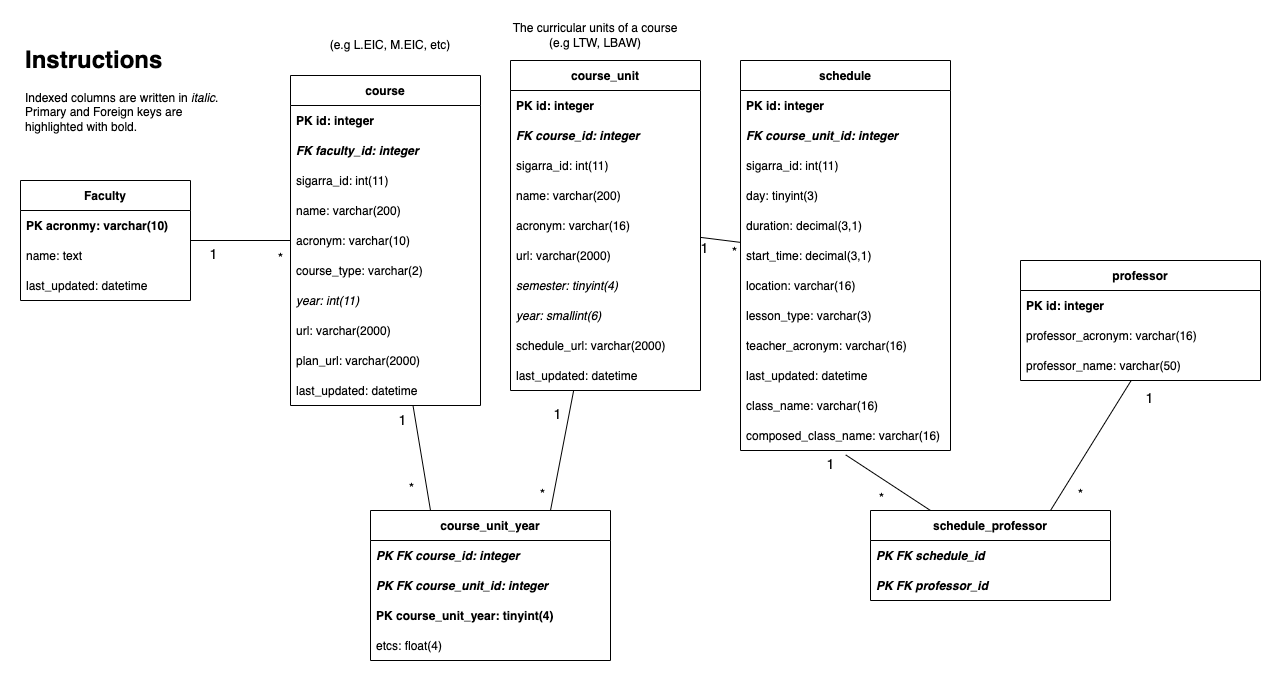

The diagram above was exported from draw.io. Its source (the exported page's mxGraphModel, read from the mxfile embedded in the PNG):
<mxGraphModel dx="1360" dy="669" grid="1" gridSize="10" guides="1" tooltips="1" connect="1" arrows="1" fold="1" page="1" pageScale="1" pageWidth="850" pageHeight="1100" math="0" shadow="0">
  <root>
    <mxCell id="0" />
    <mxCell id="1" parent="0" />
    <mxCell id="2" value="course_unit" style="swimlane;fontStyle=1;childLayout=stackLayout;horizontal=1;startSize=30;horizontalStack=0;resizeParent=1;resizeParentMax=0;resizeLast=0;collapsible=1;marginBottom=0;" parent="1" vertex="1">
      <mxGeometry x="330" y="170" width="190" height="330" as="geometry" />
    </mxCell>
    <mxCell id="3" value="PK id: integer" style="text;strokeColor=none;fillColor=none;align=left;verticalAlign=middle;spacingLeft=4;spacingRight=4;overflow=hidden;points=[[0,0.5],[1,0.5]];portConstraint=eastwest;rotatable=0;fontStyle=1" parent="2" vertex="1">
      <mxGeometry y="30" width="190" height="30" as="geometry" />
    </mxCell>
    <mxCell id="5" value="FK course_id: integer" style="text;strokeColor=none;fillColor=none;align=left;verticalAlign=middle;spacingLeft=4;spacingRight=4;overflow=hidden;points=[[0,0.5],[1,0.5]];portConstraint=eastwest;rotatable=0;fontStyle=3" parent="2" vertex="1">
      <mxGeometry y="60" width="190" height="30" as="geometry" />
    </mxCell>
    <mxCell id="4" value="sigarra_id: int(11)" style="text;strokeColor=none;fillColor=none;align=left;verticalAlign=middle;spacingLeft=4;spacingRight=4;overflow=hidden;points=[[0,0.5],[1,0.5]];portConstraint=eastwest;rotatable=0;fontStyle=0" parent="2" vertex="1">
      <mxGeometry y="90" width="190" height="30" as="geometry" />
    </mxCell>
    <mxCell id="8" value="name: varchar(200)" style="text;strokeColor=none;fillColor=none;align=left;verticalAlign=middle;spacingLeft=4;spacingRight=4;overflow=hidden;points=[[0,0.5],[1,0.5]];portConstraint=eastwest;rotatable=0;" parent="2" vertex="1">
      <mxGeometry y="120" width="190" height="30" as="geometry" />
    </mxCell>
    <mxCell id="9" value="acronym: varchar(16)" style="text;strokeColor=none;fillColor=none;align=left;verticalAlign=middle;spacingLeft=4;spacingRight=4;overflow=hidden;points=[[0,0.5],[1,0.5]];portConstraint=eastwest;rotatable=0;" parent="2" vertex="1">
      <mxGeometry y="150" width="190" height="30" as="geometry" />
    </mxCell>
    <mxCell id="10" value="url: varchar(2000)" style="text;strokeColor=none;fillColor=none;align=left;verticalAlign=middle;spacingLeft=4;spacingRight=4;overflow=hidden;points=[[0,0.5],[1,0.5]];portConstraint=eastwest;rotatable=0;" parent="2" vertex="1">
      <mxGeometry y="180" width="190" height="30" as="geometry" />
    </mxCell>
    <mxCell id="12" value="semester: tinyint(4)" style="text;strokeColor=none;fillColor=none;align=left;verticalAlign=middle;spacingLeft=4;spacingRight=4;overflow=hidden;points=[[0,0.5],[1,0.5]];portConstraint=eastwest;rotatable=0;fontStyle=2" parent="2" vertex="1">
      <mxGeometry y="210" width="190" height="30" as="geometry" />
    </mxCell>
    <mxCell id="13" value="year: smallint(6)" style="text;strokeColor=none;fillColor=none;align=left;verticalAlign=middle;spacingLeft=4;spacingRight=4;overflow=hidden;points=[[0,0.5],[1,0.5]];portConstraint=eastwest;rotatable=0;fontStyle=2" parent="2" vertex="1">
      <mxGeometry y="240" width="190" height="30" as="geometry" />
    </mxCell>
    <mxCell id="14" value="schedule_url: varchar(2000)" style="text;strokeColor=none;fillColor=none;align=left;verticalAlign=middle;spacingLeft=4;spacingRight=4;overflow=hidden;points=[[0,0.5],[1,0.5]];portConstraint=eastwest;rotatable=0;" parent="2" vertex="1">
      <mxGeometry y="270" width="190" height="30" as="geometry" />
    </mxCell>
    <mxCell id="15" value="last_updated: datetime" style="text;strokeColor=none;fillColor=none;align=left;verticalAlign=middle;spacingLeft=4;spacingRight=4;overflow=hidden;points=[[0,0.5],[1,0.5]];portConstraint=eastwest;rotatable=0;" parent="2" vertex="1">
      <mxGeometry y="300" width="190" height="30" as="geometry" />
    </mxCell>
    <mxCell id="7" value="The curricular units of a course (e.g LTW, LBAW)" style="text;html=1;strokeColor=none;fillColor=none;align=center;verticalAlign=middle;whiteSpace=wrap;rounded=0;" parent="1" vertex="1">
      <mxGeometry x="329.99999999999994" y="130" width="170" height="30" as="geometry" />
    </mxCell>
    <mxCell id="16" value="&lt;h1&gt;Instructions&lt;/h1&gt;&lt;p&gt;Indexed columns are written in &lt;i&gt;italic&lt;/i&gt;. Primary and Foreign keys are highlighted with bold.&amp;nbsp;&lt;span&gt;&amp;nbsp;&lt;/span&gt;&lt;/p&gt;" style="text;html=1;strokeColor=none;fillColor=none;spacing=5;spacingTop=-20;whiteSpace=wrap;overflow=hidden;rounded=0;" parent="1" vertex="1">
      <mxGeometry x="-160" y="150" width="210" height="110" as="geometry" />
    </mxCell>
    <mxCell id="29" style="edgeStyle=none;html=1;endArrow=none;endFill=0;" parent="1" source="17" target="2" edge="1">
      <mxGeometry relative="1" as="geometry" />
    </mxCell>
    <mxCell id="30" value="&lt;font style=&quot;font-size: 14px&quot;&gt;1&lt;/font&gt;" style="edgeLabel;html=1;align=center;verticalAlign=middle;resizable=0;points=[];" parent="29" vertex="1" connectable="0">
      <mxGeometry x="0.8609" y="3" relative="1" as="geometry">
        <mxPoint x="2" y="7" as="offset" />
      </mxGeometry>
    </mxCell>
    <mxCell id="31" value="&lt;font style=&quot;font-size: 14px&quot;&gt;*&lt;/font&gt;" style="edgeLabel;html=1;align=center;verticalAlign=middle;resizable=0;points=[];" parent="29" vertex="1" connectable="0">
      <mxGeometry x="-0.7304" relative="1" as="geometry">
        <mxPoint x="-2" y="10" as="offset" />
      </mxGeometry>
    </mxCell>
    <mxCell id="17" value="schedule" style="swimlane;fontStyle=1;childLayout=stackLayout;horizontal=1;startSize=30;horizontalStack=0;resizeParent=1;resizeParentMax=0;resizeLast=0;collapsible=1;marginBottom=0;" parent="1" vertex="1">
      <mxGeometry x="560" y="170" width="210" height="390" as="geometry" />
    </mxCell>
    <mxCell id="18" value="PK id: integer" style="text;strokeColor=none;fillColor=none;align=left;verticalAlign=middle;spacingLeft=4;spacingRight=4;overflow=hidden;points=[[0,0.5],[1,0.5]];portConstraint=eastwest;rotatable=0;fontStyle=1" parent="17" vertex="1">
      <mxGeometry y="30" width="210" height="30" as="geometry" />
    </mxCell>
    <mxCell id="25" value="FK course_unit_id: integer" style="text;strokeColor=none;fillColor=none;align=left;verticalAlign=middle;spacingLeft=4;spacingRight=4;overflow=hidden;points=[[0,0.5],[1,0.5]];portConstraint=eastwest;rotatable=0;fontStyle=3" parent="17" vertex="1">
      <mxGeometry y="60" width="210" height="30" as="geometry" />
    </mxCell>
    <mxCell id="81" value="sigarra_id: int(11)" style="text;strokeColor=none;fillColor=none;align=left;verticalAlign=middle;spacingLeft=4;spacingRight=4;overflow=hidden;points=[[0,0.5],[1,0.5]];portConstraint=eastwest;rotatable=0;fontStyle=0" parent="17" vertex="1">
      <mxGeometry y="90" width="210" height="30" as="geometry" />
    </mxCell>
    <mxCell id="19" value="day: tinyint(3)" style="text;strokeColor=none;fillColor=none;align=left;verticalAlign=middle;spacingLeft=4;spacingRight=4;overflow=hidden;points=[[0,0.5],[1,0.5]];portConstraint=eastwest;rotatable=0;" parent="17" vertex="1">
      <mxGeometry y="120" width="210" height="30" as="geometry" />
    </mxCell>
    <mxCell id="20" value="duration: decimal(3,1)" style="text;strokeColor=none;fillColor=none;align=left;verticalAlign=middle;spacingLeft=4;spacingRight=4;overflow=hidden;points=[[0,0.5],[1,0.5]];portConstraint=eastwest;rotatable=0;" parent="17" vertex="1">
      <mxGeometry y="150" width="210" height="30" as="geometry" />
    </mxCell>
    <mxCell id="21" value="start_time: decimal(3,1)" style="text;strokeColor=none;fillColor=none;align=left;verticalAlign=middle;spacingLeft=4;spacingRight=4;overflow=hidden;points=[[0,0.5],[1,0.5]];portConstraint=eastwest;rotatable=0;" parent="17" vertex="1">
      <mxGeometry y="180" width="210" height="30" as="geometry" />
    </mxCell>
    <mxCell id="22" value="location: varchar(16)" style="text;strokeColor=none;fillColor=none;align=left;verticalAlign=middle;spacingLeft=4;spacingRight=4;overflow=hidden;points=[[0,0.5],[1,0.5]];portConstraint=eastwest;rotatable=0;" parent="17" vertex="1">
      <mxGeometry y="210" width="210" height="30" as="geometry" />
    </mxCell>
    <mxCell id="23" value="lesson_type: varchar(3)" style="text;strokeColor=none;fillColor=none;align=left;verticalAlign=middle;spacingLeft=4;spacingRight=4;overflow=hidden;points=[[0,0.5],[1,0.5]];portConstraint=eastwest;rotatable=0;" parent="17" vertex="1">
      <mxGeometry y="240" width="210" height="30" as="geometry" />
    </mxCell>
    <mxCell id="24" value="teacher_acronym: varchar(16)" style="text;strokeColor=none;fillColor=none;align=left;verticalAlign=middle;spacingLeft=4;spacingRight=4;overflow=hidden;points=[[0,0.5],[1,0.5]];portConstraint=eastwest;rotatable=0;" parent="17" vertex="1">
      <mxGeometry y="270" width="210" height="30" as="geometry" />
    </mxCell>
    <mxCell id="26" value="last_updated: datetime" style="text;strokeColor=none;fillColor=none;align=left;verticalAlign=middle;spacingLeft=4;spacingRight=4;overflow=hidden;points=[[0,0.5],[1,0.5]];portConstraint=eastwest;rotatable=0;" parent="17" vertex="1">
      <mxGeometry y="300" width="210" height="30" as="geometry" />
    </mxCell>
    <mxCell id="27" value="class_name: varchar(16)" style="text;strokeColor=none;fillColor=none;align=left;verticalAlign=middle;spacingLeft=4;spacingRight=4;overflow=hidden;points=[[0,0.5],[1,0.5]];portConstraint=eastwest;rotatable=0;" parent="17" vertex="1">
      <mxGeometry y="330" width="210" height="30" as="geometry" />
    </mxCell>
    <mxCell id="28" value="composed_class_name: varchar(16)" style="text;strokeColor=none;fillColor=none;align=left;verticalAlign=middle;spacingLeft=4;spacingRight=4;overflow=hidden;points=[[0,0.5],[1,0.5]];portConstraint=eastwest;rotatable=0;" parent="17" vertex="1">
      <mxGeometry y="360" width="210" height="30" as="geometry" />
    </mxCell>
    <mxCell id="32" value="course" style="swimlane;fontStyle=1;childLayout=stackLayout;horizontal=1;startSize=30;horizontalStack=0;resizeParent=1;resizeParentMax=0;resizeLast=0;collapsible=1;marginBottom=0;" parent="1" vertex="1">
      <mxGeometry x="110" y="185" width="190" height="330" as="geometry" />
    </mxCell>
    <mxCell id="33" value="PK id: integer" style="text;strokeColor=none;fillColor=none;align=left;verticalAlign=middle;spacingLeft=4;spacingRight=4;overflow=hidden;points=[[0,0.5],[1,0.5]];portConstraint=eastwest;rotatable=0;fontStyle=1" parent="32" vertex="1">
      <mxGeometry y="30" width="190" height="30" as="geometry" />
    </mxCell>
    <mxCell id="35" value="FK faculty_id: integer" style="text;strokeColor=none;fillColor=none;align=left;verticalAlign=middle;spacingLeft=4;spacingRight=4;overflow=hidden;points=[[0,0.5],[1,0.5]];portConstraint=eastwest;rotatable=0;fontStyle=3" parent="32" vertex="1">
      <mxGeometry y="60" width="190" height="30" as="geometry" />
    </mxCell>
    <mxCell id="34" value="sigarra_id: int(11)" style="text;strokeColor=none;fillColor=none;align=left;verticalAlign=middle;spacingLeft=4;spacingRight=4;overflow=hidden;points=[[0,0.5],[1,0.5]];portConstraint=eastwest;rotatable=0;fontStyle=0" parent="32" vertex="1">
      <mxGeometry y="90" width="190" height="30" as="geometry" />
    </mxCell>
    <mxCell id="36" value="name: varchar(200)" style="text;strokeColor=none;fillColor=none;align=left;verticalAlign=middle;spacingLeft=4;spacingRight=4;overflow=hidden;points=[[0,0.5],[1,0.5]];portConstraint=eastwest;rotatable=0;fontStyle=0" parent="32" vertex="1">
      <mxGeometry y="120" width="190" height="30" as="geometry" />
    </mxCell>
    <mxCell id="37" value="acronym: varchar(10)" style="text;strokeColor=none;fillColor=none;align=left;verticalAlign=middle;spacingLeft=4;spacingRight=4;overflow=hidden;points=[[0,0.5],[1,0.5]];portConstraint=eastwest;rotatable=0;fontStyle=0" parent="32" vertex="1">
      <mxGeometry y="150" width="190" height="30" as="geometry" />
    </mxCell>
    <mxCell id="38" value="course_type: varchar(2)" style="text;strokeColor=none;fillColor=none;align=left;verticalAlign=middle;spacingLeft=4;spacingRight=4;overflow=hidden;points=[[0,0.5],[1,0.5]];portConstraint=eastwest;rotatable=0;fontStyle=0" parent="32" vertex="1">
      <mxGeometry y="180" width="190" height="30" as="geometry" />
    </mxCell>
    <mxCell id="39" value="year: int(11)" style="text;strokeColor=none;fillColor=none;align=left;verticalAlign=middle;spacingLeft=4;spacingRight=4;overflow=hidden;points=[[0,0.5],[1,0.5]];portConstraint=eastwest;rotatable=0;fontStyle=2" parent="32" vertex="1">
      <mxGeometry y="210" width="190" height="30" as="geometry" />
    </mxCell>
    <mxCell id="40" value="url: varchar(2000)" style="text;strokeColor=none;fillColor=none;align=left;verticalAlign=middle;spacingLeft=4;spacingRight=4;overflow=hidden;points=[[0,0.5],[1,0.5]];portConstraint=eastwest;rotatable=0;fontStyle=0" parent="32" vertex="1">
      <mxGeometry y="240" width="190" height="30" as="geometry" />
    </mxCell>
    <mxCell id="41" value="plan_url: varchar(2000)" style="text;strokeColor=none;fillColor=none;align=left;verticalAlign=middle;spacingLeft=4;spacingRight=4;overflow=hidden;points=[[0,0.5],[1,0.5]];portConstraint=eastwest;rotatable=0;fontStyle=0" parent="32" vertex="1">
      <mxGeometry y="270" width="190" height="30" as="geometry" />
    </mxCell>
    <mxCell id="42" value="last_updated: datetime" style="text;strokeColor=none;fillColor=none;align=left;verticalAlign=middle;spacingLeft=4;spacingRight=4;overflow=hidden;points=[[0,0.5],[1,0.5]];portConstraint=eastwest;rotatable=0;fontStyle=0" parent="32" vertex="1">
      <mxGeometry y="300" width="190" height="30" as="geometry" />
    </mxCell>
    <mxCell id="49" value="(e.g L.EIC, M.EIC, etc)" style="text;html=1;strokeColor=none;fillColor=none;align=center;verticalAlign=middle;whiteSpace=wrap;rounded=0;" parent="1" vertex="1">
      <mxGeometry x="124.99999999999997" y="140" width="170" height="30" as="geometry" />
    </mxCell>
    <mxCell id="61" style="edgeStyle=none;html=1;endArrow=none;endFill=0;" parent="1" source="50" target="32" edge="1">
      <mxGeometry relative="1" as="geometry" />
    </mxCell>
    <mxCell id="63" value="1" style="edgeLabel;html=1;align=center;verticalAlign=middle;resizable=0;points=[];fontSize=14;" parent="61" vertex="1" connectable="0">
      <mxGeometry x="-0.4" y="-5" relative="1" as="geometry">
        <mxPoint x="-8" y="8" as="offset" />
      </mxGeometry>
    </mxCell>
    <mxCell id="50" value="Faculty" style="swimlane;fontStyle=1;childLayout=stackLayout;horizontal=1;startSize=30;horizontalStack=0;resizeParent=1;resizeParentMax=0;resizeLast=0;collapsible=1;marginBottom=0;" parent="1" vertex="1">
      <mxGeometry x="-160" y="290" width="170" height="120" as="geometry" />
    </mxCell>
    <mxCell id="52" value="PK acronmy: varchar(10)" style="text;strokeColor=none;fillColor=none;align=left;verticalAlign=middle;spacingLeft=4;spacingRight=4;overflow=hidden;points=[[0,0.5],[1,0.5]];portConstraint=eastwest;rotatable=0;fontStyle=1" parent="50" vertex="1">
      <mxGeometry y="30" width="170" height="30" as="geometry" />
    </mxCell>
    <mxCell id="53" value="name: text" style="text;strokeColor=none;fillColor=none;align=left;verticalAlign=middle;spacingLeft=4;spacingRight=4;overflow=hidden;points=[[0,0.5],[1,0.5]];portConstraint=eastwest;rotatable=0;fontStyle=0" parent="50" vertex="1">
      <mxGeometry y="60" width="170" height="30" as="geometry" />
    </mxCell>
    <mxCell id="54" value="last_updated: datetime" style="text;strokeColor=none;fillColor=none;align=left;verticalAlign=middle;spacingLeft=4;spacingRight=4;overflow=hidden;points=[[0,0.5],[1,0.5]];portConstraint=eastwest;rotatable=0;fontStyle=0" parent="50" vertex="1">
      <mxGeometry y="90" width="170" height="30" as="geometry" />
    </mxCell>
    <mxCell id="64" value="*" style="edgeLabel;html=1;align=center;verticalAlign=middle;resizable=0;points=[];fontSize=14;" parent="1" vertex="1" connectable="0">
      <mxGeometry x="102" y="364" as="geometry">
        <mxPoint x="-3" y="3" as="offset" />
      </mxGeometry>
    </mxCell>
    <mxCell id="bfjoCroqlO3D03X-d8Di-65" value="course_unit_year" style="swimlane;fontStyle=1;childLayout=stackLayout;horizontal=1;startSize=30;horizontalStack=0;resizeParent=1;resizeParentMax=0;resizeLast=0;collapsible=1;marginBottom=0;" parent="1" vertex="1">
      <mxGeometry x="190" y="620" width="240" height="150" as="geometry" />
    </mxCell>
    <mxCell id="bfjoCroqlO3D03X-d8Di-66" value="PK FK course_id: integer" style="text;strokeColor=none;fillColor=none;align=left;verticalAlign=middle;spacingLeft=4;spacingRight=4;overflow=hidden;points=[[0,0.5],[1,0.5]];portConstraint=eastwest;rotatable=0;fontStyle=3" parent="bfjoCroqlO3D03X-d8Di-65" vertex="1">
      <mxGeometry y="30" width="240" height="30" as="geometry" />
    </mxCell>
    <mxCell id="bfjoCroqlO3D03X-d8Di-67" value="PK FK course_unit_id: integer" style="text;strokeColor=none;fillColor=none;align=left;verticalAlign=middle;spacingLeft=4;spacingRight=4;overflow=hidden;points=[[0,0.5],[1,0.5]];portConstraint=eastwest;rotatable=0;fontStyle=3" parent="bfjoCroqlO3D03X-d8Di-65" vertex="1">
      <mxGeometry y="60" width="240" height="30" as="geometry" />
    </mxCell>
    <mxCell id="bfjoCroqlO3D03X-d8Di-68" value="PK course_unit_year: tinyint(4)" style="text;strokeColor=none;fillColor=none;align=left;verticalAlign=middle;spacingLeft=4;spacingRight=4;overflow=hidden;points=[[0,0.5],[1,0.5]];portConstraint=eastwest;rotatable=0;fontStyle=1" parent="bfjoCroqlO3D03X-d8Di-65" vertex="1">
      <mxGeometry y="90" width="240" height="30" as="geometry" />
    </mxCell>
    <mxCell id="80" value="etcs: float(4) " style="text;strokeColor=none;fillColor=none;align=left;verticalAlign=middle;spacingLeft=4;spacingRight=4;overflow=hidden;points=[[0,0.5],[1,0.5]];portConstraint=eastwest;rotatable=0;fontStyle=0" parent="bfjoCroqlO3D03X-d8Di-65" vertex="1">
      <mxGeometry y="120" width="240" height="30" as="geometry" />
    </mxCell>
    <mxCell id="bfjoCroqlO3D03X-d8Di-77" value="" style="endArrow=none;html=1;rounded=0;exitX=0.25;exitY=0;exitDx=0;exitDy=0;" parent="1" source="bfjoCroqlO3D03X-d8Di-65" target="32" edge="1">
      <mxGeometry width="50" height="50" relative="1" as="geometry">
        <mxPoint x="150" y="580" as="sourcePoint" />
        <mxPoint x="200" y="530" as="targetPoint" />
      </mxGeometry>
    </mxCell>
    <mxCell id="bfjoCroqlO3D03X-d8Di-79" value="1" style="edgeLabel;html=1;align=center;verticalAlign=middle;resizable=0;points=[];fontSize=14;" parent="bfjoCroqlO3D03X-d8Di-77" vertex="1" connectable="0">
      <mxGeometry x="0.7351" relative="1" as="geometry">
        <mxPoint x="-13" as="offset" />
      </mxGeometry>
    </mxCell>
    <mxCell id="bfjoCroqlO3D03X-d8Di-81" value="*" style="edgeLabel;html=1;align=center;verticalAlign=middle;resizable=0;points=[];fontSize=14;" parent="bfjoCroqlO3D03X-d8Di-77" vertex="1" connectable="0">
      <mxGeometry x="-0.5902" y="-2" relative="1" as="geometry">
        <mxPoint x="-18" as="offset" />
      </mxGeometry>
    </mxCell>
    <mxCell id="bfjoCroqlO3D03X-d8Di-78" value="" style="endArrow=none;html=1;rounded=0;exitX=0.75;exitY=0;exitDx=0;exitDy=0;" parent="1" source="bfjoCroqlO3D03X-d8Di-65" target="2" edge="1">
      <mxGeometry width="50" height="50" relative="1" as="geometry">
        <mxPoint x="299" y="630" as="sourcePoint" />
        <mxPoint x="263" y="525" as="targetPoint" />
      </mxGeometry>
    </mxCell>
    <mxCell id="bfjoCroqlO3D03X-d8Di-82" value="1" style="edgeLabel;html=1;align=center;verticalAlign=middle;resizable=0;points=[];fontSize=14;" parent="bfjoCroqlO3D03X-d8Di-78" vertex="1" connectable="0">
      <mxGeometry x="0.6036" y="-1" relative="1" as="geometry">
        <mxPoint x="-13" as="offset" />
      </mxGeometry>
    </mxCell>
    <mxCell id="bfjoCroqlO3D03X-d8Di-83" value="*" style="edgeLabel;html=1;align=center;verticalAlign=middle;resizable=0;points=[];fontSize=14;" parent="bfjoCroqlO3D03X-d8Di-78" vertex="1" connectable="0">
      <mxGeometry x="-0.6108" y="3" relative="1" as="geometry">
        <mxPoint x="-10" y="8" as="offset" />
      </mxGeometry>
    </mxCell>
    <mxCell id="65" value="professor" style="swimlane;fontStyle=1;childLayout=stackLayout;horizontal=1;startSize=30;horizontalStack=0;resizeParent=1;resizeParentMax=0;resizeLast=0;collapsible=1;marginBottom=0;" parent="1" vertex="1">
      <mxGeometry x="840" y="370" width="240" height="120" as="geometry" />
    </mxCell>
    <mxCell id="82" value="PK id: integer" style="text;strokeColor=none;fillColor=none;align=left;verticalAlign=middle;spacingLeft=4;spacingRight=4;overflow=hidden;points=[[0,0.5],[1,0.5]];portConstraint=eastwest;rotatable=0;fontStyle=1" parent="65" vertex="1">
      <mxGeometry y="30" width="240" height="30" as="geometry" />
    </mxCell>
    <mxCell id="66" value="professor_acronym: varchar(16)" style="text;strokeColor=none;fillColor=none;align=left;verticalAlign=middle;spacingLeft=4;spacingRight=4;overflow=hidden;points=[[0,0.5],[1,0.5]];portConstraint=eastwest;rotatable=0;fontStyle=0" parent="65" vertex="1">
      <mxGeometry y="60" width="240" height="30" as="geometry" />
    </mxCell>
    <mxCell id="67" value="professor_name: varchar(50)" style="text;strokeColor=none;fillColor=none;align=left;verticalAlign=middle;spacingLeft=4;spacingRight=4;overflow=hidden;points=[[0,0.5],[1,0.5]];portConstraint=eastwest;rotatable=0;fontStyle=0" parent="65" vertex="1">
      <mxGeometry y="90" width="240" height="30" as="geometry" />
    </mxCell>
    <mxCell id="69" value="schedule_professor" style="swimlane;fontStyle=1;childLayout=stackLayout;horizontal=1;startSize=30;horizontalStack=0;resizeParent=1;resizeParentMax=0;resizeLast=0;collapsible=1;marginBottom=0;" parent="1" vertex="1">
      <mxGeometry x="690" y="620" width="240" height="90" as="geometry" />
    </mxCell>
    <mxCell id="70" value="PK FK schedule_id" style="text;strokeColor=none;fillColor=none;align=left;verticalAlign=middle;spacingLeft=4;spacingRight=4;overflow=hidden;points=[[0,0.5],[1,0.5]];portConstraint=eastwest;rotatable=0;fontStyle=3" parent="69" vertex="1">
      <mxGeometry y="30" width="240" height="30" as="geometry" />
    </mxCell>
    <mxCell id="71" value="PK FK professor_id" style="text;strokeColor=none;fillColor=none;align=left;verticalAlign=middle;spacingLeft=4;spacingRight=4;overflow=hidden;points=[[0,0.5],[1,0.5]];portConstraint=eastwest;rotatable=0;fontStyle=3" parent="69" vertex="1">
      <mxGeometry y="60" width="240" height="30" as="geometry" />
    </mxCell>
    <mxCell id="73" value="" style="endArrow=none;html=1;entryX=0.501;entryY=1.146;entryDx=0;entryDy=0;entryPerimeter=0;exitX=0.25;exitY=0;exitDx=0;exitDy=0;" parent="1" source="69" target="28" edge="1">
      <mxGeometry width="50" height="50" relative="1" as="geometry">
        <mxPoint x="560" y="640" as="sourcePoint" />
        <mxPoint x="710" y="180" as="targetPoint" />
      </mxGeometry>
    </mxCell>
    <mxCell id="77" value="&lt;span style=&quot;font-size: 14px;&quot;&gt;*&lt;/span&gt;" style="edgeLabel;html=1;align=center;verticalAlign=middle;resizable=0;points=[];" parent="73" vertex="1" connectable="0">
      <mxGeometry x="-0.57" y="-1" relative="1" as="geometry">
        <mxPoint x="-32" as="offset" />
      </mxGeometry>
    </mxCell>
    <mxCell id="78" value="&lt;font style=&quot;font-size: 14px;&quot;&gt;1&lt;/font&gt;" style="edgeLabel;html=1;align=center;verticalAlign=middle;resizable=0;points=[];" parent="73" vertex="1" connectable="0">
      <mxGeometry x="0.6475" relative="1" as="geometry">
        <mxPoint x="-30" as="offset" />
      </mxGeometry>
    </mxCell>
    <mxCell id="74" value="" style="endArrow=none;html=1;exitX=0.75;exitY=0;exitDx=0;exitDy=0;" parent="1" source="69" target="67" edge="1">
      <mxGeometry width="50" height="50" relative="1" as="geometry">
        <mxPoint x="920" y="560" as="sourcePoint" />
        <mxPoint x="970" y="510" as="targetPoint" />
      </mxGeometry>
    </mxCell>
    <mxCell id="75" value="&lt;span style=&quot;font-size: 14px;&quot;&gt;*&lt;/span&gt;" style="edgeLabel;html=1;align=center;verticalAlign=middle;resizable=0;points=[];" parent="74" vertex="1" connectable="0">
      <mxGeometry x="-0.7871" y="-3" relative="1" as="geometry">
        <mxPoint x="19" y="-4" as="offset" />
      </mxGeometry>
    </mxCell>
    <mxCell id="76" value="&lt;font style=&quot;font-size: 14px;&quot;&gt;1&lt;/font&gt;" style="edgeLabel;html=1;align=center;verticalAlign=middle;resizable=0;points=[];" parent="74" vertex="1" connectable="0">
      <mxGeometry x="0.8288" y="-4" relative="1" as="geometry">
        <mxPoint x="21" y="4" as="offset" />
      </mxGeometry>
    </mxCell>
    <mxCell id="79" style="text;strokeColor=none;fillColor=none;align=left;verticalAlign=middle;spacingLeft=4;spacingRight=4;overflow=hidden;points=[[0,0.5],[1,0.5]];portConstraint=eastwest;rotatable=0;fontStyle=3" parent="1" vertex="1">
      <mxGeometry x="190" y="650" width="240" height="30" as="geometry" />
    </mxCell>
  </root>
</mxGraphModel>